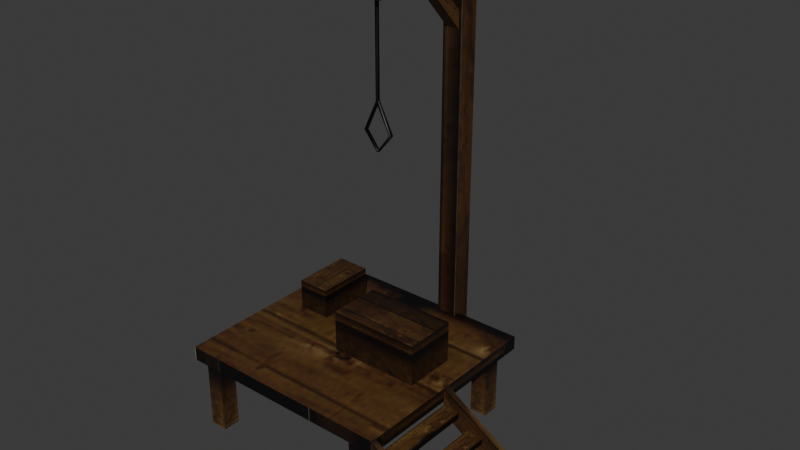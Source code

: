 # Source: source.blend  (saved by Blender 5.2.45; exported with 4.5.12 LTS)
import bpy
from mathutils import Matrix  # noqa: F401  (used for matrix-valued properties, if any)

bpy.ops.wm.read_factory_settings(use_empty=True)
scene = bpy.context.scene
scene.name = 'Hanging01'

# ---- collections
col_collection = bpy.data.collections.new('Collection'); scene.collection.children.link(col_collection)

# ---- images (referenced by path relative to the original .blend; pixels are not part of the script)
import os
ASSET_DIR = os.environ.get("B2B_ASSET_DIR", "")  # directory of the original .blend (textures are referenced by path, not embedded)
HERE = os.path.dirname(os.path.abspath(__file__))  # packed textures are extracted next to this script under _unpacked/

def load_image(name, relpath, width, height, colorspace="sRGB"):
    """Load a texture the original file referenced (path relative to the .blend, or extracted next to this script)."""
    p = next((c for c in (os.path.join(HERE, relpath), os.path.join(ASSET_DIR, relpath)) if relpath and os.path.exists(c)), "")
    if p:
        img = bpy.data.images.load(p, check_existing=True)
        img.name = name
    else:  # same state as the original file: an image datablock whose file is absent (Cycles renders it pink)
        img = bpy.data.images.new(name, width, height)
        img.source = "FILE"
        img.filepath = "//" + (relpath or name)
    img.colorspace_settings.name = colorspace
    return img
img_horse_drawn_01_jpg = load_image('horse_drawn_01.jpg', '_unpacked/horse_drawn_01.c935c2f5.jpg', 256, 256, 'sRGB')

# ---- materials (node trees are filled in below, after node groups)
mat_horse_drawn_01_jpg = bpy.data.materials.new('horse_drawn_01.jpg')
mat_horse_drawn_01_jpg.diffuse_color = (0.7986, 0.8707, 0.4192, 1.0)

# ---- material node trees
mat_horse_drawn_01_jpg.use_nodes = True; mat_horse_drawn_01_jpg.node_tree.nodes.clear()
_N = mat_horse_drawn_01_jpg.node_tree.nodes; _L = mat_horse_drawn_01_jpg.node_tree.links
n0 = _N.new('ShaderNodeBsdfPrincipled'); n0.name = 'Principled BSDF'; n0.location = (-200, 100)
n0.inputs[10].default_value = 0.005
n1 = _N.new('ShaderNodeOutputMaterial'); n1.name = 'Material Output'; n1.location = (200, 100)
n2 = _N.new('ShaderNodeTexImage'); n2.name = 'Image Texture'; n2.location = (-600, 100)
n2.image = img_horse_drawn_01_jpg
_L.new(n0.outputs[0], n1.inputs[0])
_L.new(n2.outputs[0], n0.inputs[0])
n1.is_active_output = True

# ---- world
world_world = bpy.data.worlds.new('World'); scene.world = world_world
world_world.use_nodes = True; world_world.node_tree.nodes.clear()
_N = world_world.node_tree.nodes; _L = world_world.node_tree.links
n0 = _N.new('ShaderNodeOutputWorld'); n0.name = 'World Output'; n0.location = (200, 100)
n1 = _N.new('ShaderNodeBackground'); n1.name = 'Background'; n1.location = (-200, 100)
n1.inputs[0].default_value = (0.05088, 0.05088, 0.05088, 1.0)
_L.new(n1.outputs[0], n0.inputs[0])
n0.is_active_output = True
world_world.color = (0.05088, 0.05088, 0.05088)
world_world.sun_shadow_jitter_overblur = 0.0

# ---- meshes
me_hanging01 = bpy.data.meshes.new('Hanging01')
me_hanging01.from_pydata([(-100.9, -97.02, 68.67), (-100.9, 98.59, 68.67), (107.6, 98.59, 68.67), (107.6, -97.02, 68.67), (-100.9, -97.02, 81.71), (107.6, -97.02, 81.71), (107.6, 98.59, 81.71), (-100.9, 98.59, 81.71), (-1.732, -19.56, 120.7), (84.33, -19.56, 120.7), (84.33, 29.99, 120.7), (-1.732, 29.99, 120.7), (-1.732, -19.56, 81.54), (84.33, -19.56, 81.54), (84.33, 29.99, 81.54), (-1.732, 29.99, 81.54), (-75.7, 13.57, 110.2), (-44.61, 13.57, 110.2), (-44.61, 68.84, 110.2), (-75.7, 68.84, 110.2), (-75.7, 13.57, 81.55), (-44.61, 13.57, 81.55), (-44.61, 68.84, 81.55), (-75.7, 68.84, 81.55), (183.3, -93.16, 17.31), (199.5, -93.16, 17.31), (199.5, -5.301, 17.31), (183.3, -5.301, 17.31), (199.5, -93.16, 11.56), (199.5, -5.301, 11.56), (183.3, -5.301, 11.56), (183.3, -93.16, 11.56), (158.0, -93.16, 35.56), (174.2, -93.16, 35.56), (174.2, -5.301, 35.56), (158.0, -5.301, 35.56), (174.2, -93.16, 29.81), (174.2, -5.301, 29.81), (158.0, -5.301, 29.81), (158.0, -93.16, 29.81), (132.0, -93.16, 50.01), (148.1, -93.16, 50.01), (148.1, -5.301, 50.01), (132.0, -5.301, 50.01), (148.1, -93.16, 44.26), (148.1, -5.301, 44.26), (132.0, -5.301, 44.26), (132.0, -93.16, 44.26), (107.3, -93.16, 64.43), (123.5, -93.16, 64.43), (123.5, -5.301, 64.43), (107.3, -5.301, 64.43), (123.5, -93.16, 58.68), (123.5, -5.301, 58.68), (107.3, -5.301, 58.68), (107.3, -93.16, 58.68), (107.4, -93.28, 57.18), (107.4, -93.28, 82.84), (200.2, -93.28, 25.32), (200.2, -93.28, -0.3397), (107.4, -98.34, 57.18), (200.2, -98.34, -0.3397), (200.2, -98.34, 25.32), (107.4, -98.34, 82.84), (107.4, -0.2242, 57.18), (107.4, -0.2242, 82.84), (200.2, -0.2242, 25.32), (200.2, -0.2242, -0.3397), (107.4, -5.286, 57.18), (200.2, -5.286, -0.3397), (200.2, -5.286, 25.32), (107.4, -5.286, 82.84), (24.56, 92.71, 423.9), (43.94, 92.71, 423.9), (43.94, 111.7, 423.9), (24.56, 111.7, 423.9), (24.56, 92.71, -0.1149), (43.94, 92.71, -0.1149), (43.94, 111.7, -0.1149), (24.56, 111.7, -0.1149), (25.82, -9.558, 401.0), (42.68, -9.558, 401.0), (42.68, -9.558, 417.9), (25.82, -9.558, 417.9), (42.68, 92.76, 401.0), (42.68, 92.76, 417.9), (25.82, 92.76, 417.9), (25.82, 92.76, 401.0), (28.04, 92.73, 355.2), (40.46, 92.73, 355.2), (40.46, 50.35, 401.0), (28.04, 50.35, 401.0), (40.46, 92.73, 371.0), (40.46, 63.96, 400.9), (28.04, 92.73, 371.0), (28.04, 63.96, 400.9), (76.81, -90.81, -0.2337), (93.38, -90.81, -0.2337), (93.38, -90.81, 68.5), (76.81, -90.81, 68.5), (93.38, -74.23, -0.2337), (93.38, -74.23, 68.5), (76.81, -74.23, -0.2337), (76.81, -74.23, 68.5), (-92.74, -90.81, -0.2337), (-76.17, -90.81, -0.2337), (-76.17, -90.81, 68.5), (-92.74, -90.81, 68.5), (-76.17, -74.23, -0.2337), (-76.17, -74.23, 68.5), (-92.74, -74.23, -0.2337), (-92.74, -74.23, 68.5), (76.81, 77.07, -0.2337), (93.38, 77.07, -0.2337), (93.38, 77.07, 68.5), (76.81, 77.07, 68.5), (93.38, 93.65, -0.2337), (93.38, 93.65, 68.5), (76.81, 93.65, -0.2337), (76.81, 93.65, 68.5), (-92.74, 77.07, -0.2337), (-76.17, 77.07, -0.2337), (-76.17, 77.07, 68.5), (-92.74, 77.07, 68.5), (-76.17, 93.65, -0.2337), (-76.17, 93.65, 68.5), (-92.74, 93.65, -0.2337), (-92.74, 93.65, 68.5), (35.89, -1.046, 319.0), (47.71, -4.16, 292.6), (49.17, -1.046, 292.6), (34.13, -4.16, 319.0), (45.74, -1.346, 292.6), (32.47, -1.346, 319.0), (34.61, -4.16, 276.5), (34.61, -1.046, 275.0), (34.61, -1.346, 278.5), (21.79, -4.16, 292.6), (20.33, -1.046, 292.6), (23.76, -1.346, 292.6), (34.1, -4.16, 319.1), (32.5, -1.046, 319.1), (35.92, -1.346, 319.1), (34.1, -4.16, 401.5), (32.5, -1.046, 401.5), (35.92, -1.346, 401.5)], [], [(0, 1, 2), (2, 3, 0), (4, 5, 6), (6, 7, 4), (0, 3, 5), (5, 4, 0), (3, 2, 6), (6, 5, 3), (2, 1, 7), (7, 6, 2), (1, 0, 4), (4, 7, 1), (8, 9, 10), (10, 11, 8), (12, 13, 9), (9, 8, 12), (13, 14, 10), (10, 9, 13), (14, 15, 11), (11, 10, 14), (15, 12, 8), (8, 11, 15), (16, 17, 18), (18, 19, 16), (20, 21, 17), (17, 16, 20), (21, 22, 18), (18, 17, 21), (22, 23, 19), (19, 18, 22), (23, 20, 16), (16, 19, 23), (24, 25, 26), (26, 27, 24), (28, 29, 26), (26, 25, 28), (30, 31, 24), (24, 27, 30), (32, 33, 34), (34, 35, 32), (36, 37, 34), (34, 33, 36), (38, 39, 32), (32, 35, 38), (40, 41, 42), (42, 43, 40), (44, 45, 42), (42, 41, 44), (46, 47, 40), (40, 43, 46), (48, 49, 50), (50, 51, 48), (52, 53, 50), (50, 49, 52), (54, 55, 48), (48, 51, 54), (56, 57, 58), (58, 59, 56), (60, 61, 62), (62, 63, 60), (59, 58, 62), (62, 61, 59), (58, 57, 63), (63, 62, 58), (64, 65, 66), (66, 67, 64), (68, 69, 70), (70, 71, 68), (67, 66, 70), (70, 69, 67), (66, 65, 71), (71, 70, 66), (65, 64, 68), (68, 71, 65), (72, 73, 74), (74, 75, 72), (76, 77, 73), (73, 72, 76), (77, 78, 74), (74, 73, 77), (78, 79, 75), (75, 74, 78), (79, 76, 72), (72, 75, 79), (80, 81, 82), (82, 83, 80), (84, 85, 82), (82, 81, 84), (85, 86, 83), (83, 82, 85), (86, 87, 80), (80, 83, 86), (88, 89, 90), (90, 91, 88), (89, 92, 93), (93, 90, 89), (92, 94, 95), (95, 93, 92), (94, 88, 91), (91, 95, 94), (96, 97, 98), (98, 99, 96), (97, 100, 101), (101, 98, 97), (100, 102, 103), (103, 101, 100), (102, 96, 99), (99, 103, 102), (104, 105, 106), (106, 107, 104), (105, 108, 109), (109, 106, 105), (108, 110, 111), (111, 109, 108), (110, 104, 107), (107, 111, 110), (112, 113, 114), (114, 115, 112), (113, 116, 117), (117, 114, 113), (116, 118, 119), (119, 117, 116), (118, 112, 115), (115, 119, 118), (120, 121, 122), (122, 123, 120), (121, 124, 125), (125, 122, 121), (124, 126, 127), (127, 125, 124), (126, 120, 123), (123, 127, 126), (128, 129, 130), (128, 131, 129), (131, 132, 129), (131, 133, 132), (133, 130, 132), (133, 128, 130), (130, 134, 135), (130, 129, 134), (129, 136, 134), (129, 132, 136), (132, 135, 136), (132, 130, 135), (135, 137, 138), (135, 134, 137), (134, 139, 137), (134, 136, 139), (136, 138, 139), (136, 135, 138), (138, 140, 141), (138, 137, 140), (137, 142, 140), (137, 139, 142), (139, 141, 142), (139, 138, 141), (141, 143, 144), (141, 140, 143), (140, 145, 143), (140, 142, 145), (142, 144, 145), (142, 141, 144)])
me_hanging01.polygons.foreach_set('use_smooth', [True] * 162)
_k = set([(0, 1), (0, 3), (0, 4), (1, 2), (1, 7), (2, 3), (2, 6), (3, 5), (4, 5), (4, 7), (5, 6), (6, 7), (8, 9), (8, 11), (8, 12), (9, 10), (9, 13), (10, 11), (10, 14), (11, 15), (16, 17), (16, 19), (16, 20), (17, 18), (17, 21), (18, 19), (18, 22), (19, 23), (24, 27), (24, 30), (25, 26), (26, 28), (32, 35), (32, 38), (33, 34), (34, 36), (40, 43), (40, 46), (41, 42), (42, 44), (48, 51), (48, 54), (49, 50), (50, 52), (57, 58), (58, 59), (58, 62), (58, 63), (59, 62), (61, 62), (62, 63), (64, 65), (64, 66), (65, 66), (65, 68), (65, 71), (66, 67), (66, 70), (67, 70), (68, 71), (69, 70), (70, 71), (72, 73), (72, 75), (72, 76), (73, 74), (73, 77), (74, 75), (74, 78), (75, 79), (80, 83), (80, 86), (81, 82), (82, 83), (82, 85), (83, 86), (88, 91), (89, 90), (92, 93), (94, 95), (96, 99), (97, 98), (100, 101), (102, 103), (104, 107), (105, 106), (108, 109), (110, 111), (112, 115), (113, 114), (116, 117), (118, 119), (120, 123), (121, 122), (124, 125), (126, 127)])
me_hanging01.attributes.new('sharp_edge', 'BOOLEAN', 'EDGE').data.foreach_set('value', [ (min(e.vertices), max(e.vertices)) in _k for e in me_hanging01.edges])
_uv = me_hanging01.uv_layers.new(name='Float2')
_uv.uv.foreach_set('vector', [0.1181, 0.4026, 0.4975, 0.4026, 0.4975, 0.4026, 0.4975, 0.4026, 0.1181, 0.4026, 0.1181, 0.4026, 0.5452, 0.7251, 0.9109, 0.7251, 0.9109, 0.9535, 0.9109, 0.9535, 0.5452, 0.9535, 0.5452, 0.7251, 0.0005, 0.0068, 0.7416, 0.0068, 0.7416, 0.0068, 0.7416, 0.0068, 0.0005, 0.0068, 0.0005, 0.0068, 0.1181, 0.4026, 0.4975, 0.4026, 0.4975, 0.4322, 0.4975, 0.4322, 0.1181, 0.4322, 0.1181, 0.4026, 0.9467, 0.7735, 0.5249, 0.7735, 0.5249, 0.8211, 0.5249, 0.8211, 0.9467, 0.8211, 0.9467, 0.7735, 0.4975, 0.4026, 0.1181, 0.4026, 0.1181, 0.4322, 0.1181, 0.4322, 0.4975, 0.4322, 0.4975, 0.4026, 0.1709, 0.2335, 0.4112, 0.2335, 0.4112, 0.3982, 0.4112, 0.3982, 0.1709, 0.3982, 0.1709, 0.2335, 0.192, 0.3431, 0.4318, 0.3431, 0.4318, 0.4317, 0.4318, 0.4317, 0.192, 0.4317, 0.192, 0.3431, 0.1876, 0.3431, 0.4233, 0.3431, 0.4233, 0.431, 0.4233, 0.431, 0.1876, 0.431, 0.1876, 0.3431, 0.4318, 0.3431, 0.192, 0.3431, 0.192, 0.4317, 0.192, 0.4317, 0.4318, 0.4317, 0.4318, 0.3431, 0.4233, 0.3431, 0.1876, 0.3431, 0.1876, 0.431, 0.1876, 0.431, 0.4233, 0.431, 0.4233, 0.3431, 0.3966, 0.1379, 0.3966, 0.2247, 0.1321, 0.2247, 0.1321, 0.2247, 0.1321, 0.1379, 0.3966, 0.1379, 0.2228, 0.3431, 0.3094, 0.3431, 0.3094, 0.4313, 0.3094, 0.4313, 0.2228, 0.4313, 0.2228, 0.3431, 0.1893, 0.3431, 0.4225, 0.3431, 0.4225, 0.4306, 0.4225, 0.4306, 0.1893, 0.4306, 0.1893, 0.3431, 0.3094, 0.3431, 0.2228, 0.3431, 0.2228, 0.4313, 0.2228, 0.4313, 0.3094, 0.4313, 0.3094, 0.3431, 0.4225, 0.3431, 0.1893, 0.3431, 0.1893, 0.4306, 0.1893, 0.4306, 0.4225, 0.4306, 0.4225, 0.3431, 0.8776, 0.8202, 0.8776, 0.9016, 0.5751, 0.9016, 0.5751, 0.9016, 0.5751, 0.8202, 0.8776, 0.8202, 0.4347, 0.5583, 0.4347, 0.7061, 0.4186, 0.7061, 0.4186, 0.7061, 0.4186, 0.5583, 0.4347, 0.5583, 0.3771, 0.1342, 0.1633, 0.1342, 0.1633, 0.1478, 0.1633, 0.1478, 0.3771, 0.1478, 0.3771, 0.1342, 0.8776, 0.8208, 0.8776, 0.9022, 0.5751, 0.9022, 0.5751, 0.9022, 0.5751, 0.8208, 0.8776, 0.8208, 0.4351, 0.5583, 0.4351, 0.7061, 0.419, 0.7061, 0.419, 0.7061, 0.419, 0.5583, 0.4351, 0.5583, 0.3771, 0.1772, 0.1633, 0.1772, 0.1633, 0.1907, 0.1633, 0.1907, 0.3771, 0.1907, 0.3771, 0.1772, 0.8776, 0.8211, 0.8776, 0.9024, 0.5751, 0.9024, 0.5751, 0.9024, 0.5751, 0.8211, 0.8776, 0.8211, 0.4355, 0.5583, 0.4355, 0.7061, 0.4194, 0.7061, 0.4194, 0.7061, 0.4194, 0.5583, 0.4355, 0.5583, 0.3771, 0.2112, 0.1633, 0.2112, 0.1633, 0.2248, 0.1633, 0.2248, 0.3771, 0.2248, 0.3771, 0.2112, 0.8776, 0.8192, 0.8776, 0.9006, 0.5751, 0.9006, 0.5751, 0.9006, 0.5751, 0.8192, 0.8776, 0.8192, 0.4348, 0.5583, 0.4348, 0.7061, 0.4187, 0.7061, 0.4187, 0.7061, 0.4187, 0.5583, 0.4348, 0.5583, 0.3771, 0.2452, 0.1633, 0.2452, 0.1633, 0.2587, 0.1633, 0.2587, 0.3771, 0.2587, 0.3771, 0.2452, 0.1672, 0.2059, 0.1672, 0.2663, 0.4258, 0.266, 0.4258, 0.266, 0.4258, 0.2056, 0.1672, 0.2059, 0.1672, 0.2059, 0.4258, 0.2056, 0.4258, 0.266, 0.4258, 0.266, 0.1672, 0.2663, 0.1672, 0.2059, 0.1627, 0.1273, 0.1627, 0.1666, 0.1387, 0.1666, 0.1387, 0.1666, 0.1387, 0.1273, 0.1627, 0.1273, 0.1627, 0.1666, 0.1627, 0.2645, 0.1387, 0.2645, 0.1387, 0.2645, 0.1387, 0.1666, 0.1627, 0.1666, 0.1672, 0.2059, 0.1672, 0.2663, 0.4258, 0.266, 0.4258, 0.266, 0.4258, 0.2056, 0.1672, 0.2059, 0.1672, 0.2059, 0.4258, 0.2056, 0.4258, 0.266, 0.4258, 0.266, 0.1672, 0.2663, 0.1672, 0.2059, 0.4013, 0.1273, 0.4013, 0.1666, 0.3772, 0.1666, 0.3772, 0.1666, 0.3772, 0.1273, 0.4013, 0.1273, 0.4013, 0.1666, 0.4013, 0.2645, 0.3772, 0.2645, 0.3772, 0.2645, 0.3772, 0.1666, 0.4013, 0.1666, 0.4013, 0.2645, 0.4013, 0.2416, 0.3772, 0.2416, 0.3772, 0.2416, 0.3772, 0.2645, 0.4013, 0.2645, 0.1541, 0.5234, 0.1541, 0.5775, 0.063, 0.5775, 0.063, 0.5775, 0.063, 0.5234, 0.1541, 0.5234, 0.1174, 0.4117, 0.1174, 0.4335, 0.4989, 0.4335, 0.4989, 0.4335, 0.4989, 0.4117, 0.1174, 0.4117, 0.0937, 0.2788, 0.0937, 0.3298, 0.5141, 0.3298, 0.5141, 0.3298, 0.5141, 0.2788, 0.0937, 0.2788, 0.1174, 0.4335, 0.1174, 0.4117, 0.4989, 0.4117, 0.4989, 0.4117, 0.4989, 0.4335, 0.1174, 0.4335, 0.0937, 0.3298, 0.0943, 0.2788, 0.5141, 0.2788, 0.5141, 0.2788, 0.5141, 0.3298, 0.0937, 0.3298, 0.3537, 0.4227, 0.4006, 0.4227, 0.4006, 0.4227, 0.4006, 0.4227, 0.3537, 0.4227, 0.3537, 0.4227, 0.9092, 0.9335, 0.9092, 0.9732, 0.5115, 0.9732, 0.5115, 0.9732, 0.5115, 0.9335, 0.9092, 0.9335, 0.1538, 0.574, 0.1538, 0.5269, 0.3257, 0.5269, 0.3257, 0.5269, 0.3257, 0.574, 0.1538, 0.574, 0.9092, 0.9732, 0.9092, 0.9335, 0.5115, 0.9335, 0.5115, 0.9335, 0.5115, 0.9732, 0.9092, 0.9732, 0.8834, 0.7558, 0.8834, 0.7558, 0.6898, 0.7573, 0.6898, 0.7573, 0.6898, 0.7573, 0.8834, 0.7558, 0.8834, 0.7558, 0.8834, 0.8195, 0.6894, 0.8199, 0.6894, 0.8199, 0.6898, 0.7573, 0.8834, 0.7558, 0.8834, 0.8195, 0.8834, 0.8195, 0.6894, 0.8199, 0.6894, 0.8199, 0.6894, 0.8199, 0.8834, 0.8195, 0.8834, 0.8195, 0.8834, 0.7558, 0.6898, 0.7573, 0.6898, 0.7573, 0.6894, 0.8199, 0.8834, 0.8195, 0.2018, 0.6046, 0.2697, 0.6046, 0.2697, 0.4573, 0.2697, 0.4573, 0.2018, 0.4573, 0.2018, 0.6046, 0.1824, 0.6094, 0.2612, 0.6094, 0.2612, 0.4476, 0.2612, 0.4476, 0.1824, 0.4476, 0.1824, 0.6094, 0.7019, 0.1151, 0.6558, 0.1151, 0.6558, 0.1151, 0.6558, 0.1151, 0.7019, 0.1151, 0.7019, 0.1151, 0.2612, 0.6094, 0.1824, 0.6094, 0.1824, 0.4476, 0.1824, 0.4476, 0.2612, 0.4476, 0.2612, 0.6094, 0.2029, 0.6046, 0.2708, 0.6046, 0.2708, 0.4573, 0.2708, 0.4573, 0.2029, 0.4573, 0.2029, 0.6046, 0.1824, 0.6094, 0.2612, 0.6094, 0.2612, 0.4476, 0.2612, 0.4476, 0.1824, 0.4476, 0.1824, 0.6094, 0.0695, 0.1151, 0.0233, 0.1151, 0.0233, 0.1151, 0.0233, 0.1151, 0.0695, 0.1151, 0.0695, 0.1151, 0.2612, 0.6094, 0.1824, 0.6094, 0.1824, 0.4476, 0.1824, 0.4476, 0.2612, 0.4476, 0.2612, 0.6094, 0.2018, 0.6046, 0.2697, 0.6046, 0.2697, 0.4573, 0.2697, 0.4573, 0.2018, 0.4573, 0.2018, 0.6046, 0.1834, 0.6094, 0.2622, 0.6094, 0.2622, 0.45, 0.2622, 0.45, 0.1834, 0.45, 0.1834, 0.6094, 0.2697, 0.6046, 0.2018, 0.6046, 0.2018, 0.4573, 0.2018, 0.4573, 0.2697, 0.4573, 0.2697, 0.6046, 0.2622, 0.6094, 0.1834, 0.6094, 0.1834, 0.45, 0.1834, 0.45, 0.2622, 0.45, 0.2622, 0.6094, 0.0233, 0.8346, 0.0695, 0.8346, 0.0695, 0.8346, 0.0695, 0.8346, 0.0233, 0.8346, 0.0233, 0.8346, 0.1834, 0.6094, 0.2622, 0.6094, 0.2622, 0.45, 0.2622, 0.45, 0.1834, 0.45, 0.1834, 0.6094, 0.2708, 0.6046, 0.2029, 0.6046, 0.2029, 0.4573, 0.2029, 0.4573, 0.2708, 0.4573, 0.2708, 0.6046, 0.2622, 0.6094, 0.1834, 0.6094, 0.1834, 0.45, 0.1834, 0.45, 0.2622, 0.45, 0.2622, 0.6094, 0.4257, 0.6402, 0.4109, 0.5779, 0.4257, 0.5779, 0.4257, 0.6402, 0.4109, 0.6402, 0.4109, 0.5779, 0.4109, 0.6402, 0.4242, 0.5779, 0.4109, 0.5779, 0.4109, 0.6402, 0.4242, 0.6402, 0.4242, 0.5779, 0.4242, 0.6402, 0.4257, 0.5779, 0.4242, 0.5779, 0.4242, 0.6402, 0.4257, 0.6402, 0.4257, 0.5779, 0.4257, 0.5779, 0.4109, 0.54, 0.4257, 0.5366, 0.4257, 0.5779, 0.4109, 0.5779, 0.4109, 0.54, 0.4109, 0.5779, 0.4242, 0.5447, 0.4109, 0.54, 0.4109, 0.5779, 0.4242, 0.5779, 0.4242, 0.5447, 0.4242, 0.5779, 0.4257, 0.5366, 0.4242, 0.5447, 0.4242, 0.5779, 0.4257, 0.5779, 0.4257, 0.5366, 0.4257, 0.5366, 0.4109, 0.578, 0.4257, 0.578, 0.4257, 0.5366, 0.4109, 0.54, 0.4109, 0.578, 0.4109, 0.54, 0.4242, 0.578, 0.4109, 0.578, 0.4109, 0.54, 0.4242, 0.5447, 0.4242, 0.578, 0.4242, 0.5447, 0.4257, 0.578, 0.4242, 0.578, 0.4242, 0.5447, 0.4257, 0.5366, 0.4257, 0.578, 0.4257, 0.578, 0.4109, 0.6403, 0.4257, 0.6403, 0.4257, 0.578, 0.4109, 0.578, 0.4109, 0.6403, 0.4109, 0.578, 0.4242, 0.6403, 0.4109, 0.6403, 0.4109, 0.578, 0.4242, 0.578, 0.4242, 0.6403, 0.4242, 0.578, 0.4257, 0.6403, 0.4242, 0.6403, 0.4242, 0.578, 0.4257, 0.578, 0.4257, 0.6403, 0.4257, 0.6403, 0.4109, 0.7705, 0.4257, 0.7705, 0.4257, 0.6403, 0.4109, 0.6403, 0.4109, 0.7705, 0.4109, 0.6403, 0.4242, 0.7705, 0.4109, 0.7705, 0.4109, 0.6403, 0.4242, 0.6403, 0.4242, 0.7705, 0.4242, 0.6403, 0.4257, 0.7705, 0.4242, 0.7705, 0.4242, 0.6403, 0.4257, 0.6403, 0.4257, 0.7705])
me_hanging01.materials.append(mat_horse_drawn_01_jpg)
me_hanging01.update()
me_hanging01.normals_split_custom_set([tuple(v) for v in zip(*[iter([0.0, 0.0, -1.0, 0.0, 0.0, -1.0, 0.0, 0.0, -1.0, 0.0, 0.0, -1.0, 0.0, 0.0, -1.0, 0.0, 0.0, -1.0, 0.0, 0.0, 1.0, 0.0, 0.0, 1.0, 0.0, 0.0, 1.0, 0.0, 0.0, 1.0, 0.0, 0.0, 1.0, 0.0, 0.0, 1.0, 0.0, -1.0, 0.0, 0.0, -1.0, 0.0, 0.0, -1.0, 0.0, 0.0, -1.0, 0.0, 0.0, -1.0, 0.0, 0.0, -1.0, 0.0, 1.0, 0.0, 0.0, 1.0, 0.0, 0.0, 1.0, 0.0, 0.0, 1.0, 0.0, 0.0, 1.0, 0.0, 0.0, 1.0, 0.0, 0.0, 0.0, 1.0, 0.0, 0.0, 1.0, 0.0, 0.0, 1.0, 0.0, 0.0, 1.0, 0.0, 0.0, 1.0, 0.0, 0.0, 1.0, 0.0, -1.0, 0.0, 0.0, -1.0, 0.0, 0.0, -1.0, 0.0, 0.0, -1.0, 0.0, 0.0, -1.0, 0.0, 0.0, -1.0, 0.0, 0.0, 0.0, 0.0, 1.0, 0.0, 0.0, 1.0, 0.0, 0.0, 1.0, 0.0, 0.0, 1.0, 0.0, 0.0, 1.0, 0.0, 0.0, 1.0, 0.0, -1.0, 0.0, 0.0, -1.0, 0.0, 0.0, -1.0, 0.0, 0.0, -1.0, 0.0, 0.0, -1.0, 0.0, 0.0, -1.0, 0.0, 1.0, 0.0, 0.0, 1.0, 0.0, 0.0, 1.0, 0.0, 0.0, 1.0, 0.0, 0.0, 1.0, 0.0, 0.0, 1.0, 0.0, 0.0, 0.0, 1.0, 0.0, 0.0, 1.0, 0.0, 0.0, 1.0, 0.0, 0.0, 1.0, 0.0, 0.0, 1.0, 0.0, 0.0, 1.0, 0.0, -1.0, 0.0, 0.0, -1.0, 0.0, 0.0, -1.0, 0.0, 0.0, -1.0, 0.0, 0.0, -1.0, 0.0, 0.0, -1.0, 0.0, 0.0, 0.0, 0.0, 1.0, 0.0, 0.0, 1.0, 0.0, 0.0, 1.0, 0.0, 0.0, 1.0, 0.0, 0.0, 1.0, 0.0, 0.0, 1.0, 0.0, -1.0, 0.0, 0.0, -1.0, 0.0, 0.0, -1.0, 0.0, 0.0, -1.0, 0.0, 0.0, -1.0, 0.0, 0.0, -1.0, 0.0, 1.0, 0.0, 0.0, 1.0, 0.0, 0.0, 1.0, 0.0, 0.0, 1.0, 0.0, 0.0, 1.0, 0.0, 0.0, 1.0, 0.0, 0.0, 0.0, 1.0, 0.0, 0.0, 1.0, 0.0, 0.0, 1.0, 0.0, 0.0, 1.0, 0.0, 0.0, 1.0, 0.0, 0.0, 1.0, 0.0, -1.0, 0.0, 0.0, -1.0, 0.0, 0.0, -1.0, 0.0, 0.0, -1.0, 0.0, 0.0, -1.0, 0.0, 0.0, -1.0, 0.0, 0.0, 0.0, 0.0, 1.0, 0.0, 0.0, 1.0, 0.0, 0.0, 1.0, 0.0, 0.0, 1.0, 0.0, 0.0, 1.0, 0.0, 0.0, 1.0, 1.0, 0.0, 0.0, 1.0, 0.0, 0.0, 1.0, 0.0, 0.0, 1.0, 0.0, 0.0, 1.0, 0.0, 0.0, 1.0, 0.0, 0.0, -1.0, 0.0, 0.0, -1.0, 0.0, 0.0, -1.0, 0.0, 0.0, -1.0, 0.0, 0.0, -1.0, 0.0, 0.0, -1.0, 0.0, 0.0, 0.0, 0.0, 1.0, 0.0, 0.0, 1.0, 0.0, 0.0, 1.0, 0.0, 0.0, 1.0, 0.0, 0.0, 1.0, 0.0, 0.0, 1.0, 1.0, 0.0, 0.0, 1.0, 0.0, 0.0, 1.0, 0.0, 0.0, 1.0, 0.0, 0.0, 1.0, 0.0, 0.0, 1.0, 0.0, 0.0, -1.0, 0.0, 0.0, -1.0, 0.0, 0.0, -1.0, 0.0, 0.0, -1.0, 0.0, 0.0, -1.0, 0.0, 0.0, -1.0, 0.0, 0.0, 0.0, 0.0, 1.0, 0.0, 0.0, 1.0, 0.0, 0.0, 1.0, 0.0, 0.0, 1.0, 0.0, 0.0, 1.0, 0.0, 0.0, 1.0, 1.0, 0.0, 0.0, 1.0, 0.0, 0.0, 1.0, 0.0, 0.0, 1.0, 0.0, 0.0, 1.0, 0.0, 0.0, 1.0, 0.0, 0.0, -1.0, 0.0, 0.0, -1.0, 0.0, 0.0, -1.0, 0.0, 0.0, -1.0, 0.0, 0.0, -1.0, 0.0, 0.0, -1.0, 0.0, 0.0, 0.0, 0.0, 1.0, 0.0, 0.0, 1.0, 0.0, 0.0, 1.0, 0.0, 0.0, 1.0, 0.0, 0.0, 1.0, 0.0, 0.0, 1.0, 1.0, 0.0, 0.0, 1.0, 0.0, 0.0, 1.0, 0.0, 0.0, 1.0, 0.0, 0.0, 1.0, 0.0, 0.0, 1.0, 0.0, 0.0, -1.0, 0.0, 0.0, -1.0, 0.0, 0.0, -1.0, 0.0, 0.0, -1.0, 0.0, 0.0, -1.0, 0.0, 0.0, -1.0, 0.0, 0.0, 0.0, 1.0, 0.0, 0.0, 1.0, 0.0, 0.0, 1.0, 0.0, 0.0, 1.0, 0.0, 0.0, 1.0, 0.0, 0.0, 1.0, 0.0, 0.0, -1.0, 0.0, 0.0, -1.0, 0.0, 0.0, -1.0, 0.0, 0.0, -1.0, 0.0, 0.0, -1.0, 0.0, 0.0, -1.0, 0.0, 1.0, 0.0, 0.0, 1.0, 0.0, 0.0, 1.0, 0.0, 0.0, 1.0, 0.0, 0.0, 1.0, 0.0, 0.0, 1.0, 0.0, 0.0, 0.5268, 0.0, 0.85, 0.5268, 0.0, 0.85, 0.5268, 0.0, 0.85, 0.5268, 0.0, 0.85, 0.5268, 0.0, 0.85, 0.5268, 0.0, 0.85, 0.0, 1.0, 0.0, 0.0, 1.0, 0.0, 0.0, 1.0, 0.0, 0.0, 1.0, 0.0, 0.0, 1.0, 0.0, 0.0, 1.0, 0.0, 0.0, -1.0, 0.0, 0.0, -1.0, 0.0, 0.0, -1.0, 0.0, 0.0, -1.0, 0.0, 0.0, -1.0, 0.0, 0.0, -1.0, 0.0, 1.0, 0.0, 0.0, 1.0, 0.0, 0.0, 1.0, 0.0, 0.0, 1.0, 0.0, 0.0, 1.0, 0.0, 0.0, 1.0, 0.0, 0.0, 0.5268, 0.0, 0.85, 0.5268, 0.0, 0.85, 0.5268, 0.0, 0.85, 0.5268, 0.0, 0.85, 0.5268, 0.0, 0.85, 0.5268, 0.0, 0.85, -1.0, 0.0, 0.0, -1.0, 0.0, 0.0, -1.0, 0.0, 0.0, -1.0, 0.0, 0.0, -1.0, 0.0, 0.0, -1.0, 0.0, 0.0, 0.0, -4.811e-06, 1.0, 0.0, -4.811e-06, 1.0, 0.0, -4.811e-06, 1.0, 0.0, -4.811e-06, 1.0, 0.0, -4.811e-06, 1.0, 0.0, -4.811e-06, 1.0, 0.0, -1.0, 0.0, 0.0, -1.0, 0.0, 0.0, -1.0, 0.0, 0.0, -1.0, 0.0, 0.0, -1.0, 0.0, 0.0, -1.0, 0.0, 1.0, 0.0, 0.0, 1.0, 0.0, 0.0, 1.0, 0.0, 0.0, 1.0, 0.0, 0.0, 1.0, 0.0, 0.0, 1.0, 0.0, 0.0, 0.0, 1.0, 0.0, 0.0, 1.0, 0.0, 0.0, 1.0, 0.0, 0.0, 1.0, 0.0, 0.0, 1.0, 0.0, 0.0, 1.0, 0.0, -1.0, 0.0, 0.0, -1.0, 0.0, 0.0, -1.0, 0.0, 0.0, -1.0, 0.0, 0.0, -1.0, 0.0, 0.0, -1.0, 0.0, 0.0, 0.0, -1.0, 0.0, 0.0, -1.0, 0.0, 0.0, -1.0, 0.0, 0.0, -1.0, 0.0, 0.0, -1.0, 0.0, 0.0, -1.0, 0.0, 1.0, 0.0, 0.0, 1.0, 0.0, 0.0, 1.0, 0.0, 0.0, 1.0, 0.0, 0.0, 1.0, 0.0, 0.0, 1.0, 0.0, 0.0, 0.0, 0.0, 1.0, 0.0, 0.0, 1.0, 0.0, 0.0, 1.0, 0.0, 0.0, 1.0, 0.0, 0.0, 1.0, 0.0, 0.0, 1.0, -1.0, 0.0, 0.0, -1.0, 0.0, 0.0, -1.0, 0.0, 0.0, -1.0, 0.0, 0.0, -1.0, 0.0, 0.0, -1.0, 0.0, 0.0, 0.0, -0.7339, -0.6793, 0.0, -0.7339, -0.6793, 0.0, -0.7339, -0.6793, 0.0, -0.7339, -0.6793, 0.0, -0.7339, -0.6793, 0.0, -0.7339, -0.6793, 1.0, 0.0, 0.0, 1.0, 0.0, 0.0, 1.0, 0.0, 0.0, 1.0, 0.0, 0.0, 1.0, 0.0, 0.0, 1.0, 0.0, 0.0, 0.0, 0.7209, 0.693, 0.0, 0.7209, 0.693, 0.0, 0.7209, 0.693, 0.0, 0.7209, 0.693, 0.0, 0.7209, 0.693, 0.0, 0.7209, 0.693, -1.0, 0.0, 0.0, -1.0, 0.0, 0.0, -1.0, 0.0, 0.0, -1.0, 0.0, 0.0, -1.0, 0.0, 0.0, -1.0, 0.0, 0.0, 0.0, -1.0, 0.0, 0.0, -1.0, 0.0, 0.0, -1.0, 0.0, 0.0, -1.0, 0.0, 0.0, -1.0, 0.0, 0.0, -1.0, 0.0, 1.0, 0.0, 0.0, 1.0, 0.0, 0.0, 1.0, 0.0, 0.0, 1.0, 0.0, 0.0, 1.0, 0.0, 0.0, 1.0, 0.0, 0.0, 0.0, 1.0, 0.0, 0.0, 1.0, 0.0, 0.0, 1.0, 0.0, 0.0, 1.0, 0.0, 0.0, 1.0, 0.0, 0.0, 1.0, 0.0, -1.0, 0.0, 0.0, -1.0, 0.0, 0.0, -1.0, 0.0, 0.0, -1.0, 0.0, 0.0, -1.0, 0.0, 0.0, -1.0, 0.0, 0.0, 0.0, -1.0, 0.0, 0.0, -1.0, 0.0, 0.0, -1.0, 0.0, 0.0, -1.0, 0.0, 0.0, -1.0, 0.0, 0.0, -1.0, 0.0, 1.0, 0.0, 0.0, 1.0, 0.0, 0.0, 1.0, 0.0, 0.0, 1.0, 0.0, 0.0, 1.0, 0.0, 0.0, 1.0, 0.0, 0.0, 0.0, 1.0, 0.0, 0.0, 1.0, 0.0, 0.0, 1.0, 0.0, 0.0, 1.0, 0.0, 0.0, 1.0, 0.0, 0.0, 1.0, 0.0, -1.0, 0.0, 0.0, -1.0, 0.0, 0.0, -1.0, 0.0, 0.0, -1.0, 0.0, 0.0, -1.0, 0.0, 0.0, -1.0, 0.0, 0.0, 0.0, -1.0, 0.0, 0.0, -1.0, 0.0, 0.0, -1.0, 0.0, 0.0, -1.0, 0.0, 0.0, -1.0, 0.0, 0.0, -1.0, 0.0, 1.0, 0.0, 0.0, 1.0, 0.0, 0.0, 1.0, 0.0, 0.0, 1.0, 0.0, 0.0, 1.0, 0.0, 0.0, 1.0, 0.0, 0.0, 0.0, 1.0, 0.0, 0.0, 1.0, 0.0, 0.0, 1.0, 0.0, 0.0, 1.0, 0.0, 0.0, 1.0, 0.0, 0.0, 1.0, 0.0, -1.0, 0.0, 0.0, -1.0, 0.0, 0.0, -1.0, 0.0, 0.0, -1.0, 0.0, 0.0, -1.0, 0.0, 0.0, -1.0, 0.0, 0.0, 0.0, -1.0, 0.0, 0.0, -1.0, 0.0, 0.0, -1.0, 0.0, 0.0, -1.0, 0.0, 0.0, -1.0, 0.0, 0.0, -1.0, 0.0, 1.0, 0.0, 0.0, 1.0, 0.0, 0.0, 1.0, 0.0, 0.0, 1.0, 0.0, 0.0, 1.0, 0.0, 0.0, 1.0, 0.0, 0.0, 0.0, 1.0, 0.0, 0.0, 1.0, 0.0, 0.0, 1.0, 0.0, 0.0, 1.0, 0.0, 0.0, 1.0, 0.0, 0.0, 1.0, 0.0, -1.0, 0.0, 0.0, -1.0, 0.0, 0.0, -1.0, 0.0, 0.0, -1.0, 0.0, 0.0, -1.0, 0.0, 0.0, -1.0, 0.0, 0.0, 0.8875, 0.09399, 0.4511, 0.07112, -0.9351, 0.3472, 0.6896, 0.6704, -0.2739, 0.8875, 0.09399, 0.4511, -0.4487, -0.8648, -0.2252, 0.07112, -0.9351, 0.3472, -0.4487, -0.8648, -0.2252, -0.8581, 0.5116, -0.04335, 0.07112, -0.9351, 0.3472, -0.4487, -0.8648, -0.2252, -0.5166, 0.816, -0.2594, -0.8581, 0.5116, -0.04335, -0.5166, 0.816, -0.2594, 0.6896, 0.6704, -0.2739, -0.8581, 0.5116, -0.04335, -0.5166, 0.816, -0.2594, 0.8875, 0.09399, 0.4511, 0.6896, 0.6704, -0.2739, 0.6896, 0.6704, -0.2739, 0.5458, -0.8367, -0.04619, -0.3065, 0.7607, -0.5722, 0.6896, 0.6704, -0.2739, 0.07112, -0.9351, 0.3472, 0.5458, -0.8367, -0.04619, 0.07112, -0.9351, 0.3472, -0.2221, 0.6458, 0.7305, 0.5458, -0.8367, -0.04619, 0.07112, -0.9351, 0.3472, -0.8581, 0.5116, -0.04335, -0.2221, 0.6458, 0.7305, -0.8581, 0.5116, -0.04335, -0.3065, 0.7607, -0.5722, -0.2221, 0.6458, 0.7305, -0.8581, 0.5116, -0.04335, 0.6896, 0.6704, -0.2739, -0.3065, 0.7607, -0.5722, -0.3065, 0.7607, -0.5722, -0.03012, -0.933, -0.3586, -0.7517, 0.6515, 0.1029, -0.3065, 0.7607, -0.5722, 0.5458, -0.8367, -0.04619, -0.03012, -0.933, -0.3586, 0.5458, -0.8367, -0.04619, 0.8146, 0.5251, 0.2463, -0.03012, -0.933, -0.3586, 0.5458, -0.8367, -0.04619, -0.2221, 0.6458, 0.7305, 0.8146, 0.5251, 0.2463, -0.2221, 0.6458, 0.7305, -0.7517, 0.6515, 0.1029, 0.8146, 0.5251, 0.2463, -0.2221, 0.6458, 0.7305, -0.3065, 0.7607, -0.5722, -0.7517, 0.6515, 0.1029, -0.7517, 0.6515, 0.1029, -0.02931, -0.9898, 0.1395, -0.8132, 0.5726, 0.1038, -0.7517, 0.6515, 0.1029, -0.03012, -0.933, -0.3586, -0.02931, -0.9898, 0.1395, -0.03012, -0.933, -0.3586, 0.8569, 0.4536, -0.2449, -0.02931, -0.9898, 0.1395, -0.03012, -0.933, -0.3586, 0.8146, 0.5251, 0.2463, 0.8569, 0.4536, -0.2449, 0.8146, 0.5251, 0.2463, -0.8132, 0.5726, 0.1038, 0.8569, 0.4536, -0.2449, 0.8146, 0.5251, 0.2463, -0.7517, 0.6515, 0.1029, -0.8132, 0.5726, 0.1038, -0.8132, 0.5726, 0.1038, -0.5409, -0.8411, 3.471e-05, -0.4222, 0.9065, 0.0, -0.8132, 0.5726, 0.1038, -0.02931, -0.9898, 0.1395, -0.5409, -0.8411, 3.471e-05, -0.02931, -0.9898, 0.1395, 0.9987, -0.05047, -3.418e-05, -0.5409, -0.8411, 3.471e-05, -0.02931, -0.9898, 0.1395, 0.8569, 0.4536, -0.2449, 0.9987, -0.05047, -3.418e-05, 0.8569, 0.4536, -0.2449, -0.4222, 0.9065, 0.0, 0.9987, -0.05047, -3.418e-05, 0.8569, 0.4536, -0.2449, -0.8132, 0.5726, 0.1038, -0.4222, 0.9065, 0.0])] * 3)])
arm_hanging01_skeleton = bpy.data.armatures.new('Hanging01_skeleton')  # bones are not reproduced

# ---- objects
ob_hanging01_skeleton = bpy.data.objects.new('Hanging01_skeleton', arm_hanging01_skeleton)
ob_hanging01 = bpy.data.objects.new('Hanging01', me_hanging01)

# ---- transforms, parenting, visibility, modifiers, constraints
ob_hanging01_skeleton.location = (0.0, 0.0, 0.0)
ob_hanging01_skeleton.show_in_front = True
ob_hanging01.parent = ob_hanging01_skeleton
ob_hanging01.location = (0.0, 0.0, 0.0)
_vg = ob_hanging01.vertex_groups.new(name='Box08')
_vg.add([0, 1, 2, 3, 4, 5, 6, 7, 8, 9, 10, 11, 12, 13, 14, 15, 16, 17, 18, 19, 20, 21, 22, 23, 24, 25, 26, 27, 28, 29, 30, 31, 32, 33, 34, 35, 36, 37, 38, 39, 40, 41, 42, 43, 44, 45, 46, 47, 48, 49, 50, 51, 52, 53, 54, 55, 56, 57, 58, 59, 60, 61, 62, 63, 64, 65, 66, 67, 68, 69, 70, 71, 72, 73, 74, 75, 76, 77, 78, 79, 80, 81, 82, 83, 84, 85, 86, 87, 88, 89, 90, 91, 92, 93, 94, 95, 96, 97, 98, 99, 100, 101, 102, 103, 104, 105, 106, 107, 108, 109, 110, 111, 112, 113, 114, 115, 116, 117, 118, 119, 120, 121, 122, 123, 124, 125, 126, 127, 143, 144, 145], 1.0, 'REPLACE')
_vg = ob_hanging01.vertex_groups.new(name='Box09')
_vg.add([128, 129, 130, 131, 132, 133, 134, 135, 136, 137, 138, 139, 140, 141, 142], 1.0, 'REPLACE')
_vg = ob_hanging01.vertex_groups.new(name='Box10')
_vg = ob_hanging01.vertex_groups.new(name='Box03')
_m = ob_hanging01.modifiers.new('Armature', 'ARMATURE')
_m.object = ob_hanging01_skeleton

# ---- collection membership
scene.collection.objects.link(ob_hanging01_skeleton)
scene.collection.objects.link(ob_hanging01)

# ---- scene / render settings (as saved in the file)
scene.frame_start = 0; scene.frame_end = 24; scene.frame_set(0)
scene.render.engine = 'BLENDER_EEVEE_NEXT'
scene.render.bake_bias = 0.0
scene.render.bake_samples = 0
scene.render.compositor_device = 'GPU'
scene.eevee.use_volume_custom_range = False
scene.eevee.fast_gi_thickness_near = 0.1
scene.eevee.fast_gi_thickness_far = 0.0
scene.eevee.ray_tracing_options.screen_trace_thickness = 0.1
bpy.context.view_layer.update()

# ---- added for rendering (the .blend has no active camera and no usable light): camera, sun
cam_auto = bpy.data.cameras.new('AutoCamera')
cam_auto.lens = 50.0
cam_auto.sensor_width = 36.0
cam_auto.clip_end = 9110.12
ob_auto_camera = bpy.data.objects.new('AutoCamera', cam_auto)
scene.collection.objects.link(ob_auto_camera)
ob_auto_camera.location = (568.718, -616.218, 627.051)
ob_auto_camera.rotation_euler = (1.09748, -7.21219e-08, 0.694738)
scene.camera = ob_auto_camera
light_auto_sun = bpy.data.lights.new('AutoSun', 'SUN')
light_auto_sun.energy = 3.0
light_auto_sun.angle = 0.0523599
ob_auto_sun = bpy.data.objects.new('AutoSun', light_auto_sun)
scene.collection.objects.link(ob_auto_sun)
ob_auto_sun.rotation_euler = (0.872665, 0.174533, 0.523599)
bpy.context.view_layer.update()

